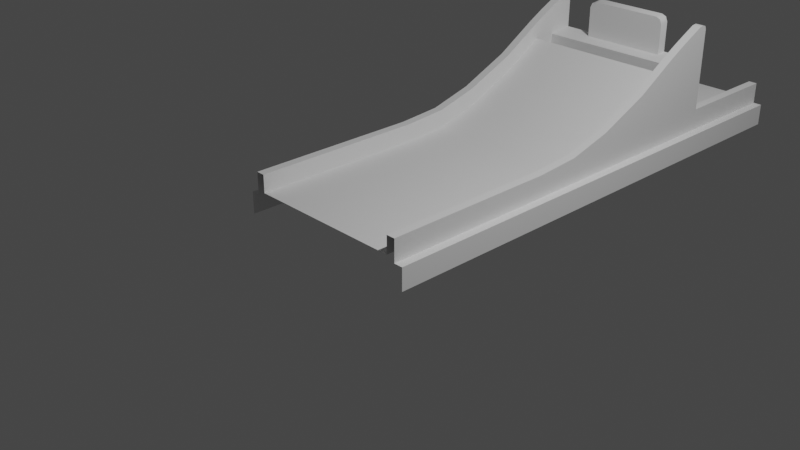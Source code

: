 # Source: Court-4.blend  (saved by Blender 2.90.8; exported with 4.5.12 LTS)
import bpy
from mathutils import Matrix  # noqa: F401  (used for matrix-valued properties, if any)

bpy.ops.wm.read_factory_settings(use_empty=True)
scene = bpy.context.scene
scene.name = 'Scene'

# ---- collections
col_collection = bpy.data.collections.new('Collection'); scene.collection.children.link(col_collection)

# ---- materials (node trees are filled in below, after node groups)
mat_m_grass = bpy.data.materials.new('m_grass')
mat_m_edge = bpy.data.materials.new('m_edge')
mat_m_metal = bpy.data.materials.new('m_metal')

# ---- material node trees

# ---- world
world_world = bpy.data.worlds.new('World'); scene.world = world_world
world_world.use_nodes = True; world_world.node_tree.nodes.clear()
_N = world_world.node_tree.nodes; _L = world_world.node_tree.links
n0 = _N.new('ShaderNodeOutputWorld'); n0.name = 'World Output'; n0.location = (300, 300)
n1 = _N.new('ShaderNodeBackground'); n1.name = 'Background'; n1.location = (10, 300)
n1.inputs[0].default_value = (0.05088, 0.05088, 0.05088, 1.0)
_L.new(n1.outputs[0], n0.inputs[0])
n0.is_active_output = True
world_world.color = (0.05088, 0.05088, 0.05088)
world_world.use_sun_shadow = False
world_world.sun_shadow_jitter_overblur = 0.0

# ---- cameras
cam_camera = bpy.data.cameras.new('Camera')
cam_camera.clip_end = 100.0
cam_camera.ortho_scale = 7.314

# ---- lights
light_light = bpy.data.lights.new('Light', 'POINT')
light_light.transmission_factor = 0.0
light_light.energy = 1000.0
light_light.shadow_soft_size = 0.1
light_light.shadow_maximum_resolution = 0.006
light_light.use_absolute_resolution = True

# ---- meshes
me_plane = bpy.data.meshes.new('Plane')
me_plane.from_pydata([(0.9, -1.0, 0.3), (0.9, 1.0, 0.3), (0.9, -1.0, 0.5), (0.9, 1.0, 0.5), (1.0, -1.0, 0.5), (1.0, 1.0, 0.5), (-0.9, -1.0, 0.3), (-0.9, 1.0, 0.3), (-0.9, -1.0, 0.5), (-0.9, 1.0, 0.5), (-1.0, -1.0, 0.5), (-1.0, 1.0, 0.5), (0.9, 1.5, 0.325), (0.9, 1.5, 0.5364), (1.0, 1.5, 0.5364), (-1.1, 1.0, 0.0), (-0.9, 1.5, 0.325), (-0.9, 1.5, 0.5364), (-1.0, 1.5, 0.5364), (0.9, 2.0, 0.468), (0.9, 2.0, 0.6714), (1.0, 2.0, 0.6714), (-1.1, -1.0, 0.0), (-0.9, 2.0, 0.468), (-0.9, 2.0, 0.6714), (-1.0, 2.0, 0.6714), (0.9, 2.6, 0.7364), (0.9, 2.6, 0.9329), (1.0, 2.6, 0.9329), (1.0, 2.6, 0.325), (-0.9, 2.6, 0.7364), (-0.9, 2.6, 0.9329), (-1.0, 2.6, 0.9329), (-1.0, 2.6, 0.325), (0.9, 3.1, 1.036), (0.9, 3.1, 1.233), (1.0, 3.1, 1.233), (-0.9, 3.1, 1.036), (-0.9, 3.1, 1.233), (-1.0, 3.1, 1.233), (0.9, 3.387, 1.036), (0.9, 3.289, 1.336), (1.0, 3.289, 1.336), (-0.9, 3.387, 1.036), (-0.9, 3.289, 1.336), (-1.0, 3.289, 1.336), (0.9, 3.581, 1.053), (0.9, 3.581, 1.482), (1.0, 3.581, 1.482), (-0.9, 3.581, 1.053), (-0.9, 3.581, 1.482), (-1.0, 3.581, 1.482), (0.9, 3.1, 0.717), (-0.9, 3.1, 0.717), (0.9, 3.387, 0.7774), (-0.9, 3.387, 0.7774), (0.9, 5.0, 0.3), (0.9, 5.0, 0.5), (1.0, 3.0, 0.5114), (1.0, 5.0, 0.5), (-0.9, 5.0, 0.3), (-0.9, 5.0, 0.5), (-1.0, 3.0, 0.5114), (-1.0, 5.0, 0.5), (-0.9, 3.7, 0.5), (-1.0, 3.7, 0.5), (0.9, 3.7, 0.5), (-0.9, 3.7, 0.3), (1.0, 3.7, 0.5), (0.9, 3.7, 0.3), (-1.0, 3.28, 0.5114), (-0.9, 3.28, 0.3186), (1.0, 3.28, 0.5114), (0.9, 3.28, 0.3186), (-1.0, 3.6, 0.5), (1.0, 3.6, 0.5), (0.9, 3.697, 0.6765), (-0.9, 3.697, 0.6765), (-0.9, 3.0, 0.9764), (0.9, 3.0, 0.9764), (-1.0, 3.0, 1.173), (-0.9, 3.0, 1.173), (1.0, 3.0, 1.173), (0.9, 3.0, 1.173), (0.9, 3.697, 1.066), (0.498, 3.697, 1.066), (0.498, 3.581, 1.053), (-0.4993, 3.697, 1.066), (-0.4993, 3.581, 1.053), (-0.9, 3.697, 1.066), (-1.0, 2.0, 0.25), (1.0, 5.0, 0.25), (1.0, 3.0, 0.25), (1.0, 3.28, 0.25), (-1.0, 1.0, 0.25), (-1.0, 3.28, 0.25), (1.0, 1.5, 0.25), (-1.0, -1.0, 0.25), (-1.0, 5.0, 0.25), (1.0, 1.0, 0.25), (1.0, 2.0, 0.25), (-1.0, 3.7, 0.25), (-1.0, 1.5, 0.25), (-1.0, 3.0, 0.25), (1.0, 2.206, 0.25), (1.0, 3.7, 0.25), (1.0, -1.0, 0.25), (-1.0, 3.6, 0.25), (-1.0, 2.206, 0.25), (1.0, 3.6, 0.25), (1.1, -1.0, 0.0), (1.1, 1.0, 0.0), (1.1, -1.0, 0.25), (1.1, 3.28, 0.0), (1.1, 3.0, 0.0), (1.1, 5.0, 0.0), (1.1, 3.7, 0.0), (1.1, 3.7, 0.25), (1.1, 3.6, 0.0), (1.1, 3.28, 0.25), (1.1, 3.6, 0.25), (1.1, 5.0, 0.25), (1.1, 3.0, 0.25), (1.1, 1.5, 0.25), (1.1, 1.0, 0.25), (1.1, 2.0, 0.25), (1.1, 2.206, 0.25), (-1.1, -1.0, 0.25), (-1.1, 2.206, 0.25), (-1.1, 3.7, 0.0), (-1.1, 5.0, 0.0), (-1.1, 3.0, 0.25), (-1.1, 3.0, 0.0), (-1.1, 3.6, 0.0), (-1.1, 3.7, 0.25), (-1.1, 3.28, 0.0), (-1.1, 2.0, 0.25), (-1.1, 1.0, 0.25), (-1.1, 3.28, 0.25), (-1.1, 5.0, 0.25), (-1.1, 1.5, 0.25), (-1.1, 3.6, 0.25), (0.4205, 3.695, 1.495), (0.498, 3.696, 1.417), (0.4753, 3.695, 1.473), (0.498, 3.581, 1.404), (0.4205, 3.581, 1.482), (0.4753, 3.581, 1.459), (-0.4993, 3.696, 1.417), (-0.4218, 3.695, 1.495), (-0.4766, 3.695, 1.473), (-0.4218, 3.581, 1.482), (-0.4993, 3.581, 1.404), (-0.4766, 3.581, 1.459), (1.0, 3.695, 1.44), (1.0, 3.64, 1.489), (1.0, 3.679, 1.477), (-1.0, 3.64, 1.489), (-1.0, 3.695, 1.44), (-1.0, 3.679, 1.477), (0.9, 3.642, 1.489), (0.9, 3.697, 1.44), (0.9, 3.681, 1.477), (-0.9, 3.697, 1.44), (-0.9, 3.642, 1.489), (-0.9, 3.681, 1.477)], [], [(1, 0, 2, 3), (3, 2, 4, 5), (5, 4, 106, 99), (7, 9, 8, 6), (9, 11, 10, 8), (11, 94, 97, 10), (1, 7, 6, 0), (7, 1, 12, 16), (102, 90, 136, 140), (5, 99, 96, 14), (1, 3, 13, 12), (9, 7, 16, 17), (11, 9, 17, 18), (3, 5, 14, 13), (17, 16, 23, 24), (13, 14, 21, 20), (16, 12, 19, 23), (18, 17, 24, 25), (14, 96, 100, 21), (12, 13, 20, 19), (101, 98, 139, 134), (23, 19, 26, 30), (25, 24, 31, 32), (21, 100, 104, 29, 28), (19, 20, 27, 26), (24, 23, 30, 31), (20, 21, 28, 27), (78, 79, 34, 37), (80, 81, 38, 39), (79, 83, 35, 34), (81, 78, 37, 38), (83, 82, 36, 35), (42, 72, 75, 48), (34, 35, 41, 40), (38, 37, 43, 44), (35, 36, 42, 41), (39, 38, 44, 45), (58, 72, 42, 36, 82), (44, 43, 49, 50), (41, 42, 48, 47), (45, 44, 50, 51), (45, 51, 74, 70), (40, 41, 47, 46), (87, 88, 152, 148), (34, 40, 54, 52), (40, 43, 55, 54), (37, 34, 52, 53), (43, 37, 53, 55), (56, 69, 66, 57), (57, 66, 68, 59), (59, 68, 105, 91), (60, 61, 64, 67), (61, 63, 65, 64), (63, 98, 101, 65), (56, 60, 67, 69), (51, 50, 164, 157), (70, 95, 103, 62), (99, 106, 112, 124), (74, 107, 95, 70), (67, 71, 73, 69), (65, 101, 107, 74), (100, 96, 123, 125), (52, 73, 71, 53), (71, 67, 64, 77, 55, 53), (54, 55, 77, 76), (48, 75, 68, 154, 156, 155), (73, 52, 54, 76, 66, 69), (84, 46, 47, 160, 162, 161), (62, 80, 39, 45, 70), (146, 142, 149, 151), (28, 29, 58, 82), (33, 32, 80, 62), (27, 28, 82, 83), (31, 30, 78, 81), (26, 27, 83, 79), (32, 31, 81, 80), (30, 26, 79, 78), (155, 160, 47, 48), (88, 86, 145, 147, 146, 151, 153, 152), (49, 43, 40, 46, 86, 88), (51, 157, 159, 158, 65, 74), (49, 89, 163, 165, 164, 50), (85, 86, 46, 84), (89, 49, 88, 87), (96, 99, 124, 123), (90, 102, 18, 25), (92, 93, 72, 58), (93, 109, 75, 72), (104, 92, 58, 29), (97, 94, 137, 127), (105, 109, 120, 117), (108, 103, 131, 128), (108, 90, 25, 32, 33), (103, 108, 33, 62), (109, 105, 68, 75), (102, 94, 11, 18), (92, 104, 126, 122), (113, 119, 122, 114), (118, 120, 119, 113), (116, 117, 120, 118), (124, 112, 110, 111), (121, 117, 116, 115), (93, 92, 122, 119), (91, 105, 117, 121), (104, 100, 125, 126), (109, 93, 119, 120), (111, 114, 122, 126, 125, 123, 124), (141, 134, 129, 133), (127, 137, 15, 22), (134, 139, 130, 129), (131, 138, 135, 132), (138, 141, 133, 135), (94, 102, 140, 137), (103, 95, 138, 131), (95, 107, 141, 138), (107, 101, 134, 141), (90, 108, 128, 136), (15, 137, 140, 136, 128, 131, 132), (148, 152, 153, 150), (150, 153, 151, 149), (142, 146, 147, 144), (144, 147, 145, 143), (86, 85, 143, 145), (154, 161, 162, 156), (156, 162, 160, 155), (157, 164, 165, 159), (159, 165, 163, 158), (161, 154, 68, 66, 76, 77, 64, 65, 158, 163, 89, 87, 148, 150, 149, 142, 144, 143, 85, 84)])
me_plane.polygons.foreach_set('use_smooth', [True] * 128)
me_plane.polygons.foreach_set('material_index', [1, 1, 1, 1, 1, 1, 0, 0, 1, 1, 1, 1, 1, 1, 1, 1, 0, 1, 1, 1, 1, 0, 1, 1, 1, 1, 1, 2, 1, 1, 1, 1, 1, 1, 1, 1, 1, 1, 1, 1, 1, 1, 1, 1, 1, 1, 2, 1, 1, 1, 1, 1, 1, 1, 0, 1, 1, 1, 1, 0, 1, 1, 0, 1, 1, 1, 1, 1, 1, 1, 1, 1, 1, 1, 1, 1, 0, 1, 1, 1, 1, 1, 1, 1, 1, 1, 1, 1, 1, 1, 1, 1, 1, 1, 1, 1, 1, 1, 1, 1, 1, 1, 1, 1, 1, 1, 1, 1, 1, 1, 1, 1, 1, 1, 1, 1, 1, 1, 1, 1, 1, 1, 1, 1, 1, 1, 1, 1])
_uv = me_plane.uv_layers.new(name='UVMap')
_uv.uv.foreach_set('vector', [0.8097, 0.5895, 0.8097, 0.8843, 0.7951, 0.8843, 0.7951, 0.5895, 0.01622, 0.4166, 0.01622, 0.7036, 0.001662, 0.7036, 0.001662, 0.4166, 0.6096, 0.2948, 0.6096, 0.0, 0.6452, 2.152e-08, 0.6452, 0.2948, 0.9515, 0.2948, 0.937, 0.2948, 0.937, 0.0, 0.9515, 0.0, 0.2783, 0.4166, 0.2929, 0.4166, 0.2929, 0.7036, 0.2783, 0.7036, 0.4221, 0.5895, 0.4578, 0.5895, 0.4578, 0.8843, 0.4221, 0.8843, 2.426, -1.238, -1.426, -1.238, -1.426, -5.518, 2.426, -5.518, -1.426, -1.238, 2.426, -1.238, 2.426, -0.1675, -1.426, -0.1675, 0.4575, 0.5158, 0.4548, 0.4421, 0.4548, 0.4421, 0.4575, 0.5158, 0.6096, 0.2948, 0.6452, 0.2948, 0.6449, 0.3685, 0.6059, 0.3685, 0.8097, 0.5895, 0.7951, 0.5895, 0.7915, 0.5158, 0.806, 0.5158, 0.937, 0.2948, 0.9515, 0.2948, 0.9479, 0.3685, 0.9333, 0.3685, 0.2929, 0.4166, 0.2783, 0.4166, 0.2783, 0.344, 0.2929, 0.344, 0.01622, 0.4166, 0.001662, 0.4166, 0.001662, 0.344, 0.01622, 0.344, 0.9333, 0.3685, 0.9479, 0.3685, 0.9333, 0.4421, 0.9188, 0.4421, 0.01622, 0.344, 0.001662, 0.344, 0.001662, 0.2689, 0.01622, 0.2689, -1.426, -0.1675, 2.426, -0.1675, 2.426, 0.9026, -1.426, 0.9026, 0.2929, 0.344, 0.2783, 0.344, 0.2783, 0.2689, 0.2929, 0.2689, 0.6059, 0.3685, 0.6449, 0.3685, 0.6423, 0.4421, 0.5914, 0.4421, 0.806, 0.5158, 0.7915, 0.5158, 0.7769, 0.4421, 0.7915, 0.4421, 0.4578, 0.1916, 0.4578, 4.304e-08, 0.4578, 4.304e-08, 0.4578, 0.1916, -1.426, 0.9026, 2.426, 0.9026, 2.426, 2.187, -1.426, 2.187, 0.2929, 0.2689, 0.2783, 0.2689, 0.2783, 0.1761, 0.2929, 0.1761, 0.5914, 0.4421, 0.6423, 0.4421, 0.6396, 0.4725, 0.6205, 0.5306, 0.5622, 0.5306, 0.7915, 0.4421, 0.7769, 0.4421, 0.7478, 0.3537, 0.7623, 0.3537, 0.9188, 0.4421, 0.9333, 0.4421, 0.9042, 0.5306, 0.8896, 0.5306, 0.01622, 0.2689, 0.001662, 0.2689, 0.001662, 0.1761, 0.01622, 0.1761, 0.07143, 0.9583, 0.9286, 0.9583, 0.9286, 1.006, 0.07143, 1.006, 0.2929, 0.1106, 0.2783, 0.1106, 0.2783, 0.09424, 0.2929, 0.09424, 0.7274, 0.2948, 0.7128, 0.2948, 0.7041, 0.28, 0.7187, 0.28, 0.8547, 0.5895, 0.8692, 0.5895, 0.8605, 0.6043, 0.8459, 0.6043, 0.01622, 0.1106, 0.001662, 0.1106, 0.001662, 0.09424, 0.01622, 0.09424, 0.4995, 0.6321, 0.6096, 0.6308, 0.6096, 0.6803, 0.4823, 0.6752, 0.7187, 0.28, 0.7041, 0.28, 0.6851, 0.2522, 0.7187, 0.2378, 0.8459, 0.6043, 0.8605, 0.6043, 0.8605, 0.6465, 0.8269, 0.6321, 0.01622, 0.09424, 0.001662, 0.09424, 0.001662, 0.06273, 0.01622, 0.06273, 0.2929, 0.09424, 0.2783, 0.09424, 0.2783, 0.06273, 0.2929, 0.06273, 0.6096, 0.5895, 0.6096, 0.6308, 0.4995, 0.6321, 0.5186, 0.6043, 0.5273, 0.5895, 0.8269, 0.6321, 0.8605, 0.6465, 0.8581, 0.6752, 0.8097, 0.6752, 0.01622, 0.06273, 0.001662, 0.06273, 0.001662, 0.01679, 0.01622, 0.01679, 0.2929, 0.06273, 0.2783, 0.06273, 0.2783, 0.01679, 0.2929, 0.01679, 0.3121, 0.2522, 0.2948, 0.2091, 0.4221, 0.204, 0.4221, 0.2535, 0.7187, 0.2378, 0.6851, 0.2522, 0.6678, 0.2091, 0.7163, 0.2091, 0.375, 0.6847, 0.375, 0.7236, 0.4892, 0.7236, 0.4858, 0.6847, 0.7187, 0.28, 0.7187, 0.2378, 0.7564, 0.2378, 0.7652, 0.28, 0.2784, 0.7036, 0.2784, 0.9688, 0.2407, 0.9688, 0.2407, 0.7036, -1.426, 3.193, 2.426, 3.193, 2.426, 2.509, -1.426, 2.509, 0.8605, 0.6465, 0.8605, 0.6043, 0.907, 0.6043, 0.8982, 0.6465, 0.8097, 0.0, 0.8097, 0.1916, 0.7951, 0.1916, 0.7951, 0.0, 0.9661, 0.5306, 0.9661, 0.7171, 0.9515, 0.7171, 0.9515, 0.5306, 0.6096, 0.8843, 0.6096, 0.6927, 0.6452, 0.6927, 0.6452, 0.8843, 0.9515, 0.8843, 0.937, 0.8843, 0.937, 0.6927, 0.9515, 0.6927, 0.9515, 0.7171, 0.9661, 0.7171, 0.9661, 0.9036, 0.9515, 0.9036, 0.4221, 0.0, 0.4578, 4.304e-08, 0.4578, 0.1916, 0.4221, 0.1916, 2.426, 7.323, -1.426, 7.323, -1.426, 4.541, 2.426, 4.541, 0.2929, 0.01679, 0.2763, 0.01679, 0.2763, 0.008013, 0.292, 0.008173, 0.4221, 0.2535, 0.4583, 0.2535, 0.4583, 0.2948, 0.4221, 0.2948, 0.6452, 0.2948, 0.6452, 2.152e-08, 0.6452, 2.152e-08, 0.6452, 0.2948, 0.4221, 0.204, 0.4578, 0.204, 0.4583, 0.2535, 0.4221, 0.2535, -1.426, 4.541, -1.426, 3.642, 2.426, 3.642, 2.426, 4.541, 0.4221, 0.1916, 0.4578, 0.1916, 0.4578, 0.204, 0.4221, 0.204, 0.6423, 0.4421, 0.6449, 0.3685, 0.6449, 0.3685, 0.6423, 0.4421, 2.426, 2.509, 2.426, 1.895, -1.426, 1.895, -1.426, 2.509, 0.9488, 0.6308, 0.9515, 0.6927, 0.937, 0.6927, 0.9198, 0.6923, 0.8982, 0.6465, 0.907, 0.6043, 0.2407, 0.7036, 0.2407, 0.9688, 0.2191, 0.9688, 0.2191, 0.7036, 0.4823, 0.6752, 0.6096, 0.6803, 0.6096, 0.6927, 0.4876, 0.692, 0.4827, 0.6896, 0.4813, 0.6838, 0.8069, 0.2535, 0.7652, 0.28, 0.7564, 0.2378, 0.7779, 0.192, 0.7951, 0.1916, 0.8097, 0.1916, 0.375, 0.6847, 0.375, 0.7236, 0.5145, 0.7236, 0.5124, 0.7033, 0.5058, 0.6901, 0.4928, 0.6847, 0.4243, 0.3066, 0.3398, 0.2948, 0.3311, 0.28, 0.3121, 0.2522, 0.4221, 0.2535, 0.08604, 0.01679, 0.08604, 0.0, 0.2087, 0.0, 0.2087, 0.01679, 0.5622, 0.5306, 0.6205, 0.5306, 0.6117, 0.5777, 0.5273, 0.5895, 0.433, 0.3537, 0.3748, 0.3537, 0.3398, 0.2948, 0.4243, 0.3066, 0.01622, 0.1761, 0.001662, 0.1761, 0.001662, 0.1106, 0.01622, 0.1106, 0.8896, 0.5306, 0.9042, 0.5306, 0.8692, 0.5895, 0.8547, 0.5895, 0.7623, 0.3537, 0.7478, 0.3537, 0.7128, 0.2948, 0.7274, 0.2948, 0.2929, 0.1761, 0.2783, 0.1761, 0.2783, 0.1106, 0.2929, 0.1106, -1.426, 2.187, 2.426, 2.187, 2.426, 3.043, -1.426, 3.043, 0.000809, 0.008173, 0.01737, 0.008013, 0.01622, 0.01679, 0.001662, 0.01679, 0.375, 0.7236, 0.375, 0.02636, 0.1293, 0.01853, 0.09822, 0.03332, 0.1089, 0.0717, 0.4804, 0.6687, 0.4996, 0.7076, 0.4892, 0.7236, 0.125, 0.7236, 0.2784, 0.9688, 0.7187, 0.2378, 0.375, 0.7236, 0.375, 0.02636, 0.375, 0.7236, 0.2948, 0.2091, 0.2938, 0.2005, 0.2953, 0.1947, 0.3001, 0.1923, 0.4221, 0.1916, 0.4221, 0.204, 0.375, 0.02636, 0.375, 0.06534, 0.5002, 0.06467, 0.5129, 0.05925, 0.5168, 0.04633, 0.5145, 0.02636, 0.125, 0.6847, 0.125, 0.7236, 0.375, 0.7236, 0.375, 0.6847, 0.125, 0.6847, 0.125, 0.7236, 0.375, 0.7236, 0.375, 0.6847, 0.6449, 0.3685, 0.6452, 0.2948, 0.6452, 0.2948, 0.6449, 0.3685, 0.4548, 0.4421, 0.4575, 0.5158, 0.4185, 0.5158, 0.4039, 0.4421, 0.6457, 0.5895, 0.6457, 0.6308, 0.6096, 0.6308, 0.6096, 0.5895, 0.6457, 0.6308, 0.6452, 0.6803, 0.6096, 0.6803, 0.6096, 0.6308, 0.6396, 0.4725, 0.6466, 0.5851, 0.6117, 0.5777, 0.6205, 0.5306, 0.4578, 0.8843, 0.4578, 0.5895, 0.4578, 0.5895, 0.4578, 0.8843, 0.6452, 0.6927, 0.6452, 0.6803, 0.6452, 0.6803, 0.6452, 0.6927, 0.4521, 0.4117, 0.4583, 0.2948, 0.4583, 0.2948, 0.4521, 0.4117, 0.4521, 0.4117, 0.4548, 0.4421, 0.4039, 0.4421, 0.3748, 0.3537, 0.433, 0.3537, 0.4583, 0.2948, 0.4521, 0.4117, 0.433, 0.3537, 0.4221, 0.2948, 0.6452, 0.6803, 0.6452, 0.6927, 0.6096, 0.6927, 0.6096, 0.6803, 0.4575, 0.5158, 0.4578, 0.5895, 0.4221, 0.5895, 0.4185, 0.5158, 0.6466, 0.5851, 0.6396, 0.4725, 0.6396, 0.4725, 0.6466, 0.5851, 0.6678, 0.6308, 0.6457, 0.6308, 0.6457, 0.5895, 0.6678, 0.5895, 0.6678, 0.6803, 0.6452, 0.6803, 0.6457, 0.6308, 0.6678, 0.6308, 0.6678, 0.6927, 0.6452, 0.6927, 0.6452, 0.6803, 0.6678, 0.6803, 0.6452, 0.2948, 0.6452, 2.152e-08, 0.6678, 3.514e-08, 0.6678, 0.2948, 0.6452, 0.8843, 0.6452, 0.6927, 0.6678, 0.6927, 0.6678, 0.8843, 0.6457, 0.6308, 0.6457, 0.5895, 0.6457, 0.5895, 0.6457, 0.6308, 0.6452, 0.8843, 0.6452, 0.6927, 0.6452, 0.6927, 0.6452, 0.8843, 0.6396, 0.4725, 0.6423, 0.4421, 0.6423, 0.4421, 0.6396, 0.4725, 0.6452, 0.6803, 0.6457, 0.6308, 0.6457, 0.6308, 0.6452, 0.6803, 0.6678, 0.2948, 0.6678, 0.5895, 0.6466, 0.5851, 0.6396, 0.4725, 0.6423, 0.4421, 0.6449, 0.3685, 0.6452, 0.2948, 0.4578, 0.204, 0.4578, 0.1916, 0.4803, 0.1916, 0.4803, 0.204, 0.4578, 0.8843, 0.4578, 0.5895, 0.4803, 0.5895, 0.4803, 0.8843, 0.4578, 0.1916, 0.4578, 4.304e-08, 0.4803, 7.028e-08, 0.4803, 0.1916, 0.4583, 0.2948, 0.4583, 0.2535, 0.4803, 0.2535, 0.4803, 0.2948, 0.4583, 0.2535, 0.4578, 0.204, 0.4803, 0.204, 0.4803, 0.2535, 0.4578, 0.5895, 0.4575, 0.5158, 0.4575, 0.5158, 0.4578, 0.5895, 0.4583, 0.2948, 0.4583, 0.2535, 0.4583, 0.2535, 0.4583, 0.2948, 0.4583, 0.2535, 0.4578, 0.204, 0.4578, 0.204, 0.4583, 0.2535, 0.4578, 0.204, 0.4578, 0.1916, 0.4578, 0.1916, 0.4578, 0.204, 0.4548, 0.4421, 0.4521, 0.4117, 0.4521, 0.4117, 0.4548, 0.4421, 0.4803, 0.5895, 0.4578, 0.5895, 0.4575, 0.5158, 0.4548, 0.4421, 0.4521, 0.4117, 0.4583, 0.2948, 0.4803, 0.2948, 0.4858, 0.6847, 0.4892, 0.7236, 0.5145, 0.7236, 0.5105, 0.6855, 0.22, 0.0003678, 0.22, 0.01679, 0.2087, 0.01679, 0.2087, 0.0, 0.08604, 0.0, 0.08604, 0.01679, 0.07475, 0.01679, 0.07475, 0.0003678, 0.5189, 0.06373, 0.5145, 0.02636, 0.4892, 0.02636, 0.4928, 0.06471, 0.375, 0.02636, 0.375, 0.06534, 0.4928, 0.06471, 0.4892, 0.02636, 0.5068, 0.6934, 0.4928, 0.6847, 0.5103, 0.6847, 0.4803, 0.692, 0.0, 0.0, 0.01835, -3.185e-08, 0.01737, 0.008013, 0.000809, 0.008173, 0.292, 0.008173, 0.2763, 0.008013, 0.2764, 0.0, 0.2912, 0.0, 0.2912, 0.0, 0.5181, 0.06433, 0.4677, 0.1452, 0.2986, 0.01074, 0.4928, 0.6847, 0.5068, 0.6934, 0.9515, 0.7171, 0.7951, 0.1916, 0.2191, 0.7036, 0.9198, 0.6923, 0.9515, 0.9036, 0.4221, 0.1916, 0.2986, 0.01074, 0.4677, 0.1452, 0.125, 0.6847, 0.375, 0.6847, 0.2481, 0.1244, 0.2356, 0.02452, 0.2432, 0.005016, 0.4957, 0.05955, 0.504, 0.08666, 0.4474, 0.1772, 0.125, 0.6847, 0.375, 0.6847])
me_plane.materials.append(mat_m_grass)
me_plane.materials.append(mat_m_edge)
me_plane.materials.append(mat_m_metal)
me_plane.use_remesh_fix_poles = True
me_plane.use_remesh_preserve_attributes = False
me_plane.use_mirror_vertex_groups = False
me_plane.update()

# ---- objects
ob_light = bpy.data.objects.new('Light', light_light)
ob_camera = bpy.data.objects.new('Camera', cam_camera)
ob_plane = bpy.data.objects.new('Plane', me_plane)

# ---- transforms, parenting, visibility, modifiers, constraints
ob_light.location = (4.076, 1.005, 5.904)
ob_light.rotation_euler = (0.6503, 0.05522, 1.866)
ob_light.lock_rotations_4d = False
ob_light.empty_display_type = 'ARROWS'
ob_light.color = (0.0, 0.0, 0.0, 0.0)
ob_light.lineart.crease_threshold = 0.0
ob_camera.location = (7.359, -6.926, 4.958)
ob_camera.rotation_euler = (1.109, 0.0, 0.8149)
ob_camera.lock_rotations_4d = False
ob_camera.empty_display_type = 'ARROWS'
ob_camera.color = (0.0, 0.0, 0.0, 0.0)
ob_camera.display_type = 'WIRE'
ob_camera.lineart.crease_threshold = 0.0
ob_plane.location = (0.0, 0.0, 0.0)
ob_plane.lineart.crease_threshold = 0.0
_m = ob_plane.modifiers.new('EdgeSplit', 'EDGE_SPLIT')
_m.split_angle = 1.072

# ---- collection membership
col_collection.objects.link(ob_light)
col_collection.objects.link(ob_camera)
col_collection.objects.link(ob_plane)

# ---- scene / render settings (as saved in the file)
scene.camera = ob_camera
scene.frame_start = 1; scene.frame_end = 250; scene.frame_set(1)
scene.render.engine = 'BLENDER_EEVEE_NEXT'
scene.cycles.samples = 128
scene.cycles.sampling_pattern = 'TABULATED_SOBOL'
scene.cycles.use_adaptive_sampling = False
scene.cycles.use_light_tree = False
scene.view_settings.view_transform = 'Filmic'
bpy.context.view_layer.update()
